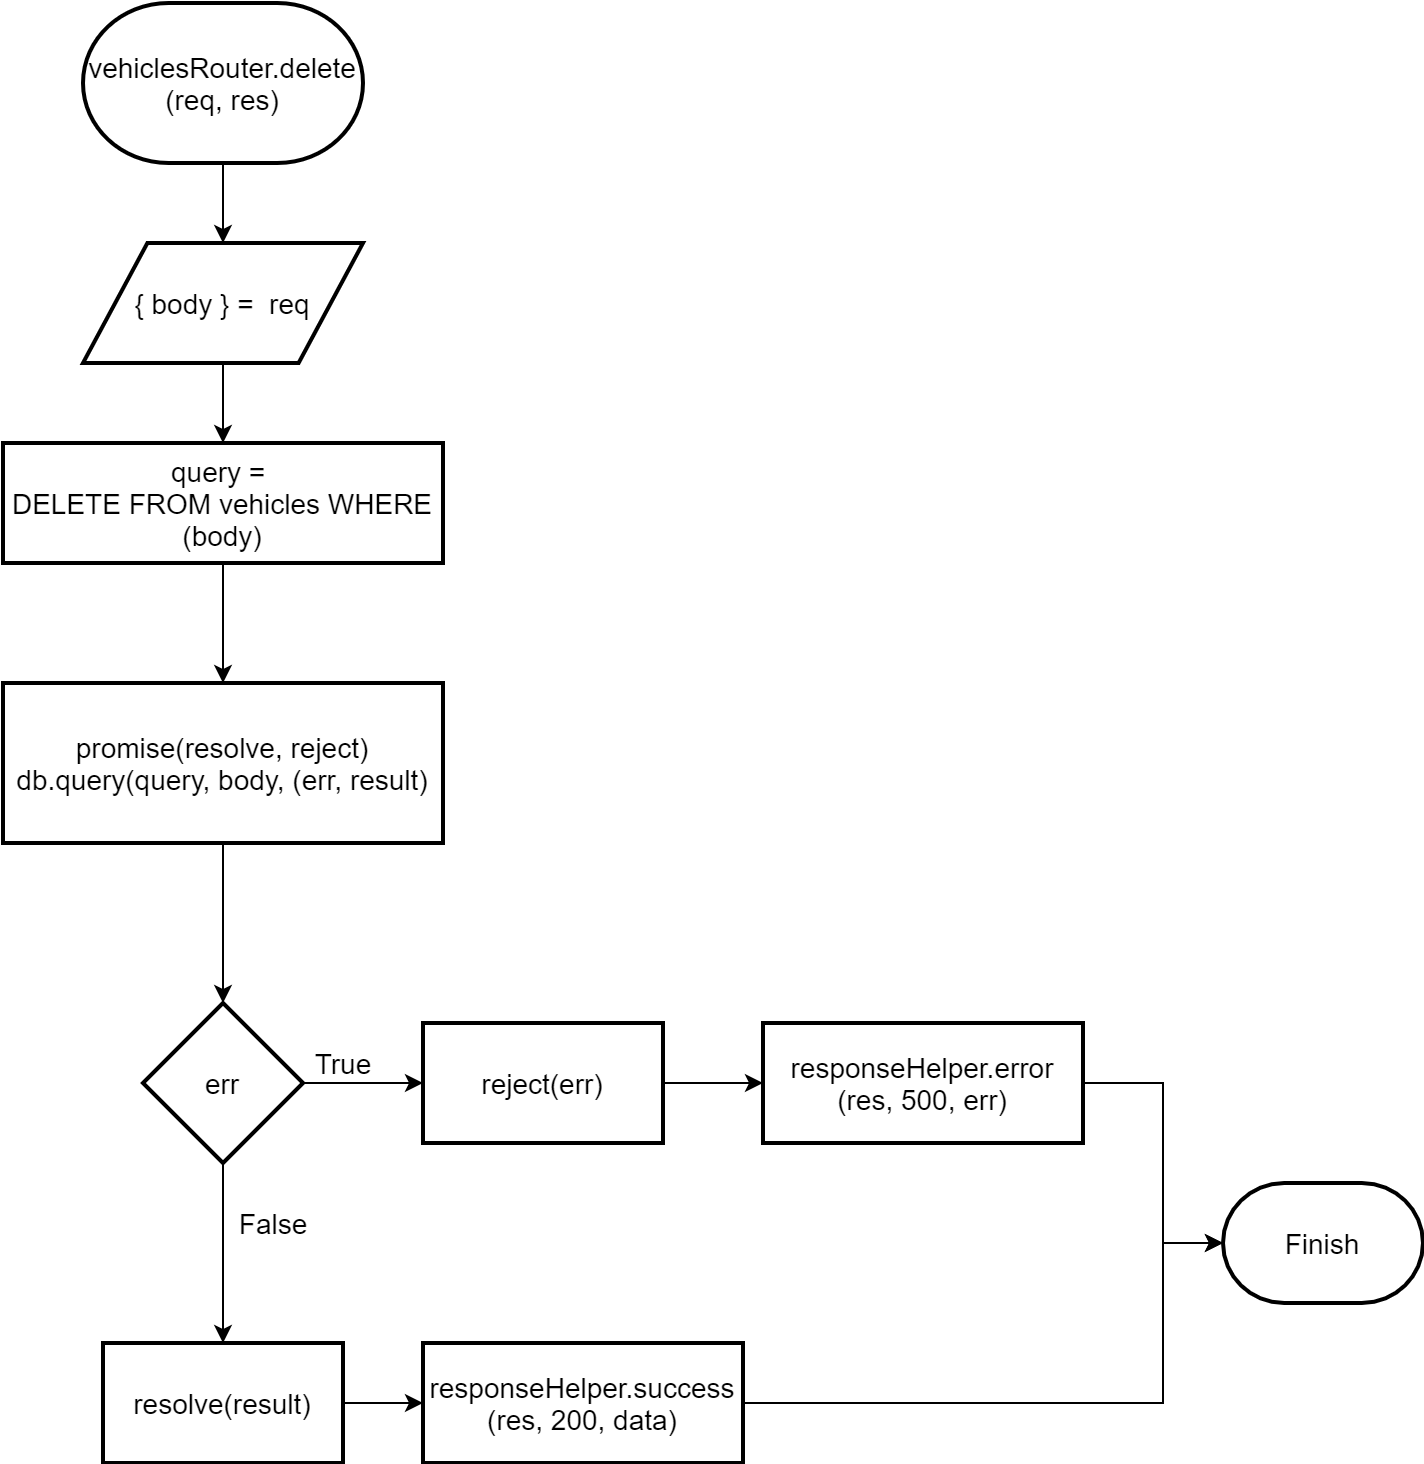

The diagram above was exported from draw.io. Its source (the exported page's mxGraphModel, read from the mxfile embedded in the PNG):
<mxGraphModel dx="1635" dy="877" grid="1" gridSize="10" guides="1" tooltips="1" connect="1" arrows="1" fold="1" page="1" pageScale="1" pageWidth="1169" pageHeight="827" math="0" shadow="0">
  <root>
    <mxCell id="0" />
    <mxCell id="1" parent="0" />
    <mxCell id="MH7IbdbRe5NLUszAajSR-1" value="" style="edgeStyle=orthogonalEdgeStyle;rounded=0;orthogonalLoop=1;jettySize=auto;html=1;fontSize=14;" edge="1" parent="1" source="MH7IbdbRe5NLUszAajSR-2" target="MH7IbdbRe5NLUszAajSR-4">
      <mxGeometry relative="1" as="geometry" />
    </mxCell>
    <mxCell id="MH7IbdbRe5NLUszAajSR-2" value="vehiclesRouter.delete&lt;br&gt;(req, res)" style="strokeWidth=2;html=1;shape=mxgraph.flowchart.terminator;whiteSpace=wrap;fontSize=14;" vertex="1" parent="1">
      <mxGeometry x="450" y="60" width="140" height="80" as="geometry" />
    </mxCell>
    <mxCell id="MH7IbdbRe5NLUszAajSR-3" value="" style="edgeStyle=orthogonalEdgeStyle;rounded=0;orthogonalLoop=1;jettySize=auto;html=1;fontSize=14;" edge="1" parent="1" source="MH7IbdbRe5NLUszAajSR-4" target="MH7IbdbRe5NLUszAajSR-6">
      <mxGeometry relative="1" as="geometry" />
    </mxCell>
    <mxCell id="MH7IbdbRe5NLUszAajSR-4" value="{ body } =&amp;nbsp; req" style="shape=parallelogram;html=1;strokeWidth=2;perimeter=parallelogramPerimeter;whiteSpace=wrap;rounded=1;arcSize=0;size=0.23;fontSize=14;" vertex="1" parent="1">
      <mxGeometry x="450" y="180" width="140" height="60" as="geometry" />
    </mxCell>
    <mxCell id="MH7IbdbRe5NLUszAajSR-5" value="" style="edgeStyle=orthogonalEdgeStyle;rounded=0;orthogonalLoop=1;jettySize=auto;html=1;fontSize=14;" edge="1" parent="1" source="MH7IbdbRe5NLUszAajSR-6" target="MH7IbdbRe5NLUszAajSR-8">
      <mxGeometry relative="1" as="geometry" />
    </mxCell>
    <mxCell id="MH7IbdbRe5NLUszAajSR-6" value="&lt;div&gt;query =&amp;nbsp;&lt;/div&gt;&lt;div&gt;DELETE FROM vehicles WHERE (body)&lt;/div&gt;" style="whiteSpace=wrap;html=1;rounded=1;fontSize=14;strokeWidth=2;arcSize=0;" vertex="1" parent="1">
      <mxGeometry x="410" y="280" width="220" height="60" as="geometry" />
    </mxCell>
    <mxCell id="MH7IbdbRe5NLUszAajSR-7" value="" style="edgeStyle=orthogonalEdgeStyle;rounded=0;orthogonalLoop=1;jettySize=auto;html=1;fontSize=14;" edge="1" parent="1" source="MH7IbdbRe5NLUszAajSR-8" target="MH7IbdbRe5NLUszAajSR-11">
      <mxGeometry relative="1" as="geometry" />
    </mxCell>
    <mxCell id="MH7IbdbRe5NLUszAajSR-8" value="promise(resolve, reject)&lt;br style=&quot;font-size: 14px&quot;&gt;db.query(query, body, (err, result)" style="whiteSpace=wrap;html=1;rounded=1;fontSize=14;strokeWidth=2;arcSize=0;" vertex="1" parent="1">
      <mxGeometry x="410" y="400" width="220" height="80" as="geometry" />
    </mxCell>
    <mxCell id="MH7IbdbRe5NLUszAajSR-9" value="" style="edgeStyle=orthogonalEdgeStyle;rounded=0;orthogonalLoop=1;jettySize=auto;html=1;fontSize=14;" edge="1" parent="1" source="MH7IbdbRe5NLUszAajSR-11" target="MH7IbdbRe5NLUszAajSR-13">
      <mxGeometry relative="1" as="geometry" />
    </mxCell>
    <mxCell id="MH7IbdbRe5NLUszAajSR-10" value="" style="edgeStyle=orthogonalEdgeStyle;rounded=0;orthogonalLoop=1;jettySize=auto;html=1;fontSize=14;" edge="1" parent="1" source="MH7IbdbRe5NLUszAajSR-11" target="MH7IbdbRe5NLUszAajSR-15">
      <mxGeometry relative="1" as="geometry" />
    </mxCell>
    <mxCell id="MH7IbdbRe5NLUszAajSR-11" value="err" style="rhombus;whiteSpace=wrap;html=1;rounded=1;fontSize=14;strokeWidth=2;arcSize=0;" vertex="1" parent="1">
      <mxGeometry x="480" y="560" width="80" height="80" as="geometry" />
    </mxCell>
    <mxCell id="MH7IbdbRe5NLUszAajSR-12" value="" style="edgeStyle=orthogonalEdgeStyle;rounded=0;orthogonalLoop=1;jettySize=auto;html=1;fontSize=14;" edge="1" parent="1" source="MH7IbdbRe5NLUszAajSR-13" target="MH7IbdbRe5NLUszAajSR-18">
      <mxGeometry relative="1" as="geometry" />
    </mxCell>
    <mxCell id="MH7IbdbRe5NLUszAajSR-13" value="reject(err)" style="whiteSpace=wrap;html=1;rounded=1;fontSize=14;strokeWidth=2;arcSize=0;" vertex="1" parent="1">
      <mxGeometry x="620" y="570" width="120" height="60" as="geometry" />
    </mxCell>
    <mxCell id="MH7IbdbRe5NLUszAajSR-14" value="" style="edgeStyle=orthogonalEdgeStyle;rounded=0;orthogonalLoop=1;jettySize=auto;html=1;fontSize=14;" edge="1" parent="1" source="MH7IbdbRe5NLUszAajSR-15" target="MH7IbdbRe5NLUszAajSR-19">
      <mxGeometry relative="1" as="geometry" />
    </mxCell>
    <mxCell id="MH7IbdbRe5NLUszAajSR-15" value="resolve(result)" style="whiteSpace=wrap;html=1;rounded=1;fontSize=14;strokeWidth=2;arcSize=0;" vertex="1" parent="1">
      <mxGeometry x="460" y="730" width="120" height="60" as="geometry" />
    </mxCell>
    <mxCell id="MH7IbdbRe5NLUszAajSR-16" value="True" style="text;html=1;align=center;verticalAlign=middle;resizable=0;points=[];autosize=1;strokeColor=none;fontSize=14;" vertex="1" parent="1">
      <mxGeometry x="560" y="580" width="40" height="20" as="geometry" />
    </mxCell>
    <mxCell id="MH7IbdbRe5NLUszAajSR-17" value="False" style="text;html=1;align=center;verticalAlign=middle;resizable=0;points=[];autosize=1;strokeColor=none;fontSize=14;" vertex="1" parent="1">
      <mxGeometry x="520" y="660" width="50" height="20" as="geometry" />
    </mxCell>
    <mxCell id="MH7IbdbRe5NLUszAajSR-18" value="responseHelper.error (res, 500, err)" style="whiteSpace=wrap;html=1;rounded=1;fontSize=14;strokeWidth=2;arcSize=0;" vertex="1" parent="1">
      <mxGeometry x="790" y="570" width="160" height="60" as="geometry" />
    </mxCell>
    <mxCell id="MH7IbdbRe5NLUszAajSR-19" value="responseHelper.success (res, 200, data)" style="whiteSpace=wrap;html=1;rounded=1;fontSize=14;strokeWidth=2;arcSize=0;" vertex="1" parent="1">
      <mxGeometry x="620" y="730" width="160" height="60" as="geometry" />
    </mxCell>
    <mxCell id="MH7IbdbRe5NLUszAajSR-20" value="Finish" style="strokeWidth=2;html=1;shape=mxgraph.flowchart.terminator;whiteSpace=wrap;fontSize=14;" vertex="1" parent="1">
      <mxGeometry x="1020" y="650" width="100" height="60" as="geometry" />
    </mxCell>
    <mxCell id="MH7IbdbRe5NLUszAajSR-21" value="" style="endArrow=classic;html=1;fontSize=14;exitX=1;exitY=0.5;exitDx=0;exitDy=0;rounded=0;" edge="1" parent="1" source="MH7IbdbRe5NLUszAajSR-18">
      <mxGeometry width="50" height="50" relative="1" as="geometry">
        <mxPoint x="1050" y="620" as="sourcePoint" />
        <mxPoint x="1020" y="680" as="targetPoint" />
        <Array as="points">
          <mxPoint x="990" y="600" />
          <mxPoint x="990" y="680" />
        </Array>
      </mxGeometry>
    </mxCell>
    <mxCell id="MH7IbdbRe5NLUszAajSR-22" value="" style="endArrow=classic;html=1;fontSize=14;exitX=1;exitY=0.5;exitDx=0;exitDy=0;entryX=0;entryY=0.5;entryDx=0;entryDy=0;entryPerimeter=0;rounded=0;" edge="1" parent="1" source="MH7IbdbRe5NLUszAajSR-19" target="MH7IbdbRe5NLUszAajSR-20">
      <mxGeometry width="50" height="50" relative="1" as="geometry">
        <mxPoint x="860" y="760" as="sourcePoint" />
        <mxPoint x="930" y="840" as="targetPoint" />
        <Array as="points">
          <mxPoint x="990" y="760" />
          <mxPoint x="990" y="680" />
        </Array>
      </mxGeometry>
    </mxCell>
  </root>
</mxGraphModel>